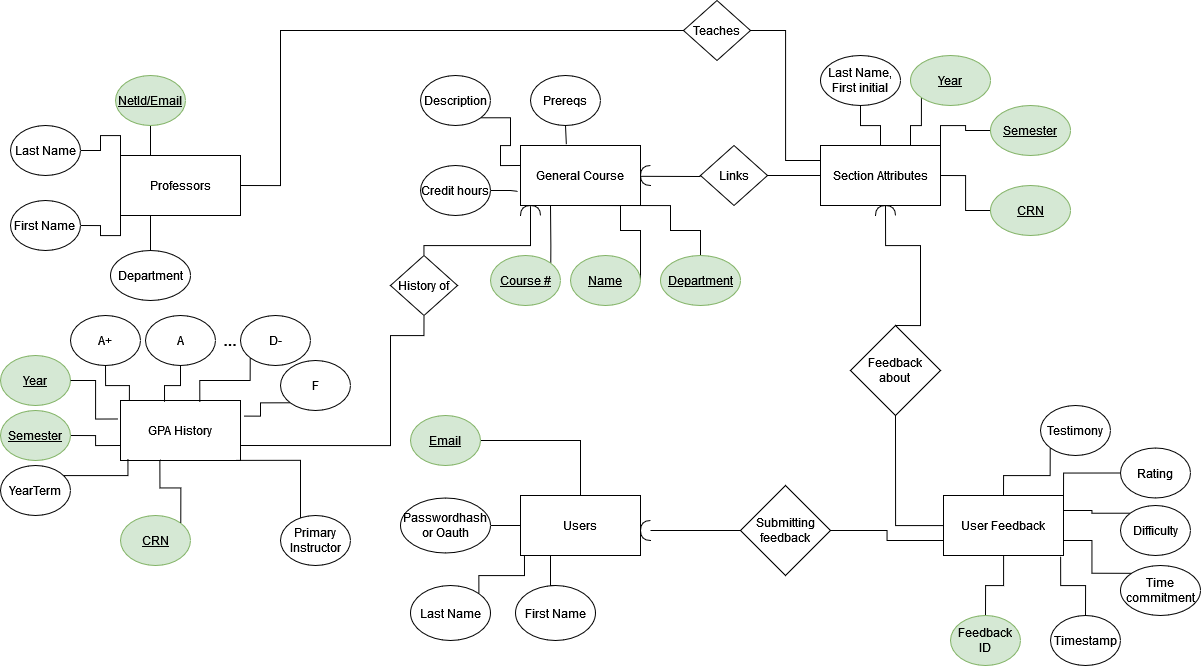

The diagram above was exported from draw.io. Its source (the exported page's mxGraphModel, read from the mxfile embedded in the PNG):
<mxGraphModel dx="3870" dy="2525" grid="1" gridSize="10" guides="1" tooltips="1" connect="1" arrows="1" fold="1" page="1" pageScale="1" pageWidth="826" pageHeight="1169" background="none" math="0" shadow="0">
  <root>
    <mxCell id="0" />
    <mxCell id="1" parent="0" />
    <mxCell id="2" value="General Course" style="rounded=0;whiteSpace=wrap;html=1;" vertex="1" parent="1">
      <mxGeometry x="140" y="160" width="120" height="60" as="geometry" />
    </mxCell>
    <mxCell id="3" style="edgeStyle=orthogonalEdgeStyle;rounded=0;orthogonalLoop=1;jettySize=auto;html=1;exitX=1;exitY=0;exitDx=0;exitDy=0;entryX=0.25;entryY=1;entryDx=0;entryDy=0;endArrow=none;endFill=0;" edge="1" source="4" target="2" parent="1">
      <mxGeometry relative="1" as="geometry">
        <Array as="points">
          <mxPoint x="170" y="260" />
          <mxPoint x="170" y="260" />
        </Array>
      </mxGeometry>
    </mxCell>
    <mxCell id="4" value="&lt;u&gt;Course #&lt;/u&gt;" style="ellipse;whiteSpace=wrap;html=1;fillColor=#d5e8d4;strokeColor=#82b366;" vertex="1" parent="1">
      <mxGeometry x="110" y="270" width="70" height="50" as="geometry" />
    </mxCell>
    <mxCell id="5" style="edgeStyle=orthogonalEdgeStyle;rounded=0;orthogonalLoop=1;jettySize=auto;html=1;entryX=0.5;entryY=1;entryDx=0;entryDy=0;endArrow=none;endFill=0;" edge="1" source="6" target="2" parent="1">
      <mxGeometry relative="1" as="geometry">
        <Array as="points">
          <mxPoint x="260" y="245" />
          <mxPoint x="240" y="245" />
          <mxPoint x="240" y="220" />
        </Array>
      </mxGeometry>
    </mxCell>
    <mxCell id="6" value="&lt;u&gt;Name&lt;/u&gt;" style="ellipse;whiteSpace=wrap;html=1;fillColor=#d5e8d4;strokeColor=#82b366;" vertex="1" parent="1">
      <mxGeometry x="190" y="270" width="70" height="50" as="geometry" />
    </mxCell>
    <mxCell id="7" style="edgeStyle=orthogonalEdgeStyle;rounded=0;orthogonalLoop=1;jettySize=auto;html=1;exitX=0.5;exitY=0;exitDx=0;exitDy=0;entryX=0.75;entryY=1;entryDx=0;entryDy=0;strokeColor=default;endArrow=none;endFill=0;" edge="1" source="8" target="2" parent="1">
      <mxGeometry relative="1" as="geometry">
        <Array as="points">
          <mxPoint x="320" y="245" />
          <mxPoint x="290" y="245" />
          <mxPoint x="290" y="220" />
        </Array>
      </mxGeometry>
    </mxCell>
    <mxCell id="8" value="&lt;u&gt;Department&lt;/u&gt;" style="ellipse;whiteSpace=wrap;html=1;fillColor=#d5e8d4;strokeColor=#82b366;" vertex="1" parent="1">
      <mxGeometry x="280" y="270" width="80" height="50" as="geometry" />
    </mxCell>
    <mxCell id="9" value="Credit hours" style="ellipse;whiteSpace=wrap;html=1;" vertex="1" parent="1">
      <mxGeometry x="40" y="180" width="70" height="50" as="geometry" />
    </mxCell>
    <mxCell id="10" value="Description" style="ellipse;whiteSpace=wrap;html=1;" vertex="1" parent="1">
      <mxGeometry x="40" y="90" width="70" height="50" as="geometry" />
    </mxCell>
    <mxCell id="11" value="Prereqs" style="ellipse;whiteSpace=wrap;html=1;" vertex="1" parent="1">
      <mxGeometry x="150" y="90" width="70" height="50" as="geometry" />
    </mxCell>
    <mxCell id="12" style="edgeStyle=orthogonalEdgeStyle;rounded=0;orthogonalLoop=1;jettySize=auto;html=1;entryX=-0.023;entryY=0.764;entryDx=0;entryDy=0;entryPerimeter=0;endArrow=none;endFill=0;" edge="1" source="9" target="2" parent="1">
      <mxGeometry relative="1" as="geometry" />
    </mxCell>
    <mxCell id="13" style="edgeStyle=orthogonalEdgeStyle;rounded=0;orthogonalLoop=1;jettySize=auto;html=1;exitX=1;exitY=1;exitDx=0;exitDy=0;entryX=0;entryY=0.333;entryDx=0;entryDy=0;entryPerimeter=0;endArrow=none;endFill=0;" edge="1" source="10" target="2" parent="1">
      <mxGeometry relative="1" as="geometry" />
    </mxCell>
    <mxCell id="14" style="edgeStyle=orthogonalEdgeStyle;rounded=0;orthogonalLoop=1;jettySize=auto;html=1;exitX=0.5;exitY=1;exitDx=0;exitDy=0;entryX=0.382;entryY=-0.021;entryDx=0;entryDy=0;entryPerimeter=0;endArrow=none;endFill=0;" edge="1" source="11" target="2" parent="1">
      <mxGeometry relative="1" as="geometry" />
    </mxCell>
    <mxCell id="15" style="edgeStyle=orthogonalEdgeStyle;rounded=0;orthogonalLoop=1;jettySize=auto;html=1;exitX=0.5;exitY=0;exitDx=0;exitDy=0;entryX=0.5;entryY=1;entryDx=0;entryDy=0;endArrow=none;endFill=0;" edge="1" source="16" target="93" parent="1">
      <mxGeometry relative="1" as="geometry" />
    </mxCell>
    <mxCell id="16" value="Section Attributes" style="whiteSpace=wrap;html=1;" vertex="1" parent="1">
      <mxGeometry x="440" y="160" width="120" height="60" as="geometry" />
    </mxCell>
    <mxCell id="17" value="" style="edgeStyle=orthogonalEdgeStyle;rounded=0;orthogonalLoop=1;jettySize=auto;html=1;entryX=1.001;entryY=0.455;entryDx=0;entryDy=0;endArrow=none;endFill=0;startArrow=none;startFill=0;entryPerimeter=0;" edge="1" target="18" parent="1">
      <mxGeometry relative="1" as="geometry">
        <mxPoint x="320" y="191" as="sourcePoint" />
        <mxPoint x="260" y="187" as="targetPoint" />
        <Array as="points">
          <mxPoint x="260" y="190" />
        </Array>
      </mxGeometry>
    </mxCell>
    <mxCell id="18" value="" style="shape=requiredInterface;html=1;verticalLabelPosition=bottom;sketch=0;direction=east;rotation=-180;" vertex="1" parent="1">
      <mxGeometry x="260" y="180" width="10" height="20" as="geometry" />
    </mxCell>
    <mxCell id="19" style="edgeStyle=orthogonalEdgeStyle;rounded=0;orthogonalLoop=1;jettySize=auto;html=1;entryX=1;entryY=0.5;entryDx=0;entryDy=0;endArrow=none;endFill=0;" edge="1" source="20" target="16" parent="1">
      <mxGeometry relative="1" as="geometry" />
    </mxCell>
    <mxCell id="20" value="&lt;u&gt;CRN&lt;/u&gt;" style="ellipse;whiteSpace=wrap;html=1;fillColor=#d5e8d4;strokeColor=#82b366;" vertex="1" parent="1">
      <mxGeometry x="610" y="200" width="80" height="50" as="geometry" />
    </mxCell>
    <mxCell id="21" style="edgeStyle=orthogonalEdgeStyle;rounded=0;orthogonalLoop=1;jettySize=auto;html=1;exitX=0;exitY=0.5;exitDx=0;exitDy=0;entryX=1;entryY=0;entryDx=0;entryDy=0;endArrow=none;endFill=0;" edge="1" source="22" target="16" parent="1">
      <mxGeometry relative="1" as="geometry" />
    </mxCell>
    <mxCell id="22" value="&lt;u&gt;Semester&lt;/u&gt;" style="ellipse;whiteSpace=wrap;html=1;fillColor=#d5e8d4;strokeColor=#82b366;" vertex="1" parent="1">
      <mxGeometry x="610" y="120" width="80" height="50" as="geometry" />
    </mxCell>
    <mxCell id="23" style="edgeStyle=orthogonalEdgeStyle;rounded=0;orthogonalLoop=1;jettySize=auto;html=1;exitX=0;exitY=1;exitDx=0;exitDy=0;entryX=0.75;entryY=0;entryDx=0;entryDy=0;endArrow=none;endFill=0;" edge="1" source="24" target="16" parent="1">
      <mxGeometry relative="1" as="geometry" />
    </mxCell>
    <mxCell id="24" value="&lt;u&gt;Year&lt;/u&gt;" style="ellipse;whiteSpace=wrap;html=1;fillColor=#d5e8d4;strokeColor=#82b366;" vertex="1" parent="1">
      <mxGeometry x="530" y="70" width="80" height="50" as="geometry" />
    </mxCell>
    <mxCell id="25" style="edgeStyle=orthogonalEdgeStyle;rounded=0;orthogonalLoop=1;jettySize=auto;html=1;entryX=0;entryY=0.5;entryDx=0;entryDy=0;endArrow=none;endFill=0;" edge="1" source="26" target="16" parent="1">
      <mxGeometry relative="1" as="geometry" />
    </mxCell>
    <mxCell id="26" value="Links" style="rhombus;whiteSpace=wrap;html=1;" vertex="1" parent="1">
      <mxGeometry x="320" y="160" width="67" height="60" as="geometry" />
    </mxCell>
    <mxCell id="27" value="Users" style="rounded=0;whiteSpace=wrap;html=1;" vertex="1" parent="1">
      <mxGeometry x="140" y="510" width="120" height="60" as="geometry" />
    </mxCell>
    <mxCell id="28" style="edgeStyle=orthogonalEdgeStyle;rounded=0;orthogonalLoop=1;jettySize=auto;html=1;endArrow=none;endFill=0;" edge="1" source="29" target="27" parent="1">
      <mxGeometry relative="1" as="geometry" />
    </mxCell>
    <mxCell id="29" value="&lt;u&gt;Email&lt;/u&gt;" style="ellipse;whiteSpace=wrap;html=1;fillColor=#d5e8d4;strokeColor=#82b366;" vertex="1" parent="1">
      <mxGeometry x="30" y="430" width="70" height="50" as="geometry" />
    </mxCell>
    <mxCell id="30" style="edgeStyle=orthogonalEdgeStyle;rounded=0;orthogonalLoop=1;jettySize=auto;html=1;exitX=1;exitY=0.5;exitDx=0;exitDy=0;entryX=0;entryY=0.5;entryDx=0;entryDy=0;endArrow=none;endFill=0;" edge="1" source="31" target="27" parent="1">
      <mxGeometry relative="1" as="geometry" />
    </mxCell>
    <mxCell id="31" value="Passwordhash or Oauth" style="ellipse;whiteSpace=wrap;html=1;" vertex="1" parent="1">
      <mxGeometry x="20" y="512.5" width="90" height="55" as="geometry" />
    </mxCell>
    <mxCell id="32" style="edgeStyle=orthogonalEdgeStyle;rounded=0;orthogonalLoop=1;jettySize=auto;html=1;exitX=0.5;exitY=0;exitDx=0;exitDy=0;entryX=0.25;entryY=1;entryDx=0;entryDy=0;endArrow=none;endFill=0;" edge="1" source="33" target="27" parent="1">
      <mxGeometry relative="1" as="geometry" />
    </mxCell>
    <mxCell id="33" value="First Name" style="ellipse;whiteSpace=wrap;html=1;" vertex="1" parent="1">
      <mxGeometry x="135" y="600" width="80" height="55" as="geometry" />
    </mxCell>
    <mxCell id="34" value="Last Name" style="ellipse;whiteSpace=wrap;html=1;" vertex="1" parent="1">
      <mxGeometry x="30" y="600" width="80" height="55" as="geometry" />
    </mxCell>
    <mxCell id="35" style="edgeStyle=orthogonalEdgeStyle;rounded=0;orthogonalLoop=1;jettySize=auto;html=1;exitX=1;exitY=0;exitDx=0;exitDy=0;entryX=0.033;entryY=0.994;entryDx=0;entryDy=0;entryPerimeter=0;endArrow=none;endFill=0;" edge="1" source="34" target="27" parent="1">
      <mxGeometry relative="1" as="geometry">
        <Array as="points">
          <mxPoint x="99" y="590" />
          <mxPoint x="144" y="590" />
        </Array>
      </mxGeometry>
    </mxCell>
    <mxCell id="36" style="edgeStyle=orthogonalEdgeStyle;rounded=0;orthogonalLoop=1;jettySize=auto;html=1;entryX=0.5;entryY=1;entryDx=0;entryDy=0;endArrow=none;endFill=0;" edge="1" source="39" target="49" parent="1">
      <mxGeometry relative="1" as="geometry" />
    </mxCell>
    <mxCell id="37" style="edgeStyle=orthogonalEdgeStyle;rounded=0;orthogonalLoop=1;jettySize=auto;html=1;exitX=0;exitY=0.75;exitDx=0;exitDy=0;entryX=1;entryY=0.5;entryDx=0;entryDy=0;endArrow=none;endFill=0;" edge="1" source="39" target="53" parent="1">
      <mxGeometry relative="1" as="geometry" />
    </mxCell>
    <mxCell id="38" style="edgeStyle=orthogonalEdgeStyle;rounded=0;orthogonalLoop=1;jettySize=auto;html=1;endArrow=none;endFill=0;" edge="1" source="39" target="92" parent="1">
      <mxGeometry relative="1" as="geometry" />
    </mxCell>
    <mxCell id="39" value="User Feedback" style="whiteSpace=wrap;html=1;" vertex="1" parent="1">
      <mxGeometry x="563" y="510" width="120" height="60" as="geometry" />
    </mxCell>
    <mxCell id="40" style="edgeStyle=orthogonalEdgeStyle;rounded=0;orthogonalLoop=1;jettySize=auto;html=1;exitX=0;exitY=1;exitDx=0;exitDy=0;entryX=0.5;entryY=0;entryDx=0;entryDy=0;endArrow=none;endFill=0;" edge="1" source="41" target="39" parent="1">
      <mxGeometry relative="1" as="geometry" />
    </mxCell>
    <mxCell id="41" value="Testimony" style="ellipse;whiteSpace=wrap;html=1;" vertex="1" parent="1">
      <mxGeometry x="660" y="420" width="70" height="50" as="geometry" />
    </mxCell>
    <mxCell id="42" style="edgeStyle=orthogonalEdgeStyle;rounded=0;orthogonalLoop=1;jettySize=auto;html=1;exitX=0;exitY=0.5;exitDx=0;exitDy=0;entryX=1;entryY=0;entryDx=0;entryDy=0;endArrow=none;endFill=0;" edge="1" source="43" target="39" parent="1">
      <mxGeometry relative="1" as="geometry" />
    </mxCell>
    <mxCell id="43" value="Rating" style="ellipse;whiteSpace=wrap;html=1;" vertex="1" parent="1">
      <mxGeometry x="740" y="462.5" width="70" height="50" as="geometry" />
    </mxCell>
    <mxCell id="44" style="edgeStyle=orthogonalEdgeStyle;rounded=0;orthogonalLoop=1;jettySize=auto;html=1;exitX=0;exitY=0;exitDx=0;exitDy=0;entryX=1;entryY=0.25;entryDx=0;entryDy=0;endArrow=none;endFill=0;" edge="1" source="45" target="39" parent="1">
      <mxGeometry relative="1" as="geometry" />
    </mxCell>
    <mxCell id="45" value="Difficulty" style="ellipse;whiteSpace=wrap;html=1;" vertex="1" parent="1">
      <mxGeometry x="740" y="520" width="70" height="50" as="geometry" />
    </mxCell>
    <mxCell id="46" style="edgeStyle=orthogonalEdgeStyle;rounded=0;orthogonalLoop=1;jettySize=auto;html=1;exitX=0;exitY=0;exitDx=0;exitDy=0;entryX=1;entryY=0.75;entryDx=0;entryDy=0;endArrow=none;endFill=0;" edge="1" source="47" target="39" parent="1">
      <mxGeometry relative="1" as="geometry" />
    </mxCell>
    <mxCell id="47" value="Time commitment" style="ellipse;whiteSpace=wrap;html=1;" vertex="1" parent="1">
      <mxGeometry x="740" y="580" width="80" height="50" as="geometry" />
    </mxCell>
    <mxCell id="48" value="Timestamp" style="ellipse;whiteSpace=wrap;html=1;" vertex="1" parent="1">
      <mxGeometry x="670" y="630" width="70" height="50" as="geometry" />
    </mxCell>
    <mxCell id="49" value="Feedback&lt;br&gt; about" style="rhombus;whiteSpace=wrap;html=1;" vertex="1" parent="1">
      <mxGeometry x="470" y="340" width="90" height="90" as="geometry" />
    </mxCell>
    <mxCell id="50" value="" style="shape=requiredInterface;html=1;verticalLabelPosition=bottom;sketch=0;direction=east;rotation=-90;" vertex="1" parent="1">
      <mxGeometry x="500" y="215" width="10" height="20" as="geometry" />
    </mxCell>
    <mxCell id="51" style="edgeStyle=orthogonalEdgeStyle;rounded=0;orthogonalLoop=1;jettySize=auto;html=1;exitX=0.5;exitY=0;exitDx=0;exitDy=0;entryX=1;entryY=0.5;entryDx=0;entryDy=0;entryPerimeter=0;endArrow=none;endFill=0;" edge="1" source="49" target="50" parent="1">
      <mxGeometry relative="1" as="geometry">
        <Array as="points">
          <mxPoint x="540" y="340" />
          <mxPoint x="540" y="260" />
          <mxPoint x="505" y="260" />
        </Array>
      </mxGeometry>
    </mxCell>
    <mxCell id="52" style="edgeStyle=orthogonalEdgeStyle;rounded=0;orthogonalLoop=1;jettySize=auto;html=1;exitX=0.5;exitY=0;exitDx=0;exitDy=0;entryX=0.976;entryY=1.018;entryDx=0;entryDy=0;entryPerimeter=0;endArrow=none;endFill=0;" edge="1" source="48" target="39" parent="1">
      <mxGeometry relative="1" as="geometry" />
    </mxCell>
    <mxCell id="53" value="Submitting feedback" style="rhombus;whiteSpace=wrap;html=1;" vertex="1" parent="1">
      <mxGeometry x="360" y="500" width="90" height="90" as="geometry" />
    </mxCell>
    <mxCell id="54" style="edgeStyle=orthogonalEdgeStyle;rounded=0;orthogonalLoop=1;jettySize=auto;html=1;exitX=0;exitY=0.5;exitDx=0;exitDy=0;endArrow=none;endFill=0;" edge="1" source="53" target="55" parent="1">
      <mxGeometry relative="1" as="geometry">
        <mxPoint x="290" y="520" as="targetPoint" />
      </mxGeometry>
    </mxCell>
    <mxCell id="55" value="" style="shape=requiredInterface;html=1;verticalLabelPosition=bottom;sketch=0;direction=east;rotation=-180;" vertex="1" parent="1">
      <mxGeometry x="260" y="535" width="10" height="20" as="geometry" />
    </mxCell>
    <mxCell id="56" style="edgeStyle=orthogonalEdgeStyle;rounded=0;orthogonalLoop=1;jettySize=auto;html=1;exitX=1;exitY=0.5;exitDx=0;exitDy=0;entryX=0;entryY=0.5;entryDx=0;entryDy=0;endArrow=none;endFill=0;" edge="1" source="57" target="69" parent="1">
      <mxGeometry relative="1" as="geometry">
        <Array as="points">
          <mxPoint x="-100" y="200" />
          <mxPoint x="-100" y="45" />
        </Array>
      </mxGeometry>
    </mxCell>
    <mxCell id="57" value="Professors" style="rounded=0;whiteSpace=wrap;html=1;" vertex="1" parent="1">
      <mxGeometry x="-260" y="170" width="120" height="60" as="geometry" />
    </mxCell>
    <mxCell id="58" style="edgeStyle=orthogonalEdgeStyle;rounded=0;orthogonalLoop=1;jettySize=auto;html=1;exitX=1;exitY=0.75;exitDx=0;exitDy=0;entryX=0.5;entryY=1;entryDx=0;entryDy=0;endArrow=none;endFill=0;" edge="1" source="59" target="90" parent="1">
      <mxGeometry relative="1" as="geometry">
        <Array as="points">
          <mxPoint x="10" y="460" />
          <mxPoint x="10" y="350" />
          <mxPoint x="44" y="350" />
        </Array>
      </mxGeometry>
    </mxCell>
    <mxCell id="59" value="GPA History" style="rounded=0;whiteSpace=wrap;html=1;" vertex="1" parent="1">
      <mxGeometry x="-260" y="415" width="120" height="60" as="geometry" />
    </mxCell>
    <mxCell id="60" style="edgeStyle=orthogonalEdgeStyle;rounded=0;orthogonalLoop=1;jettySize=auto;html=1;exitX=1;exitY=0.5;exitDx=0;exitDy=0;entryX=0;entryY=1;entryDx=0;entryDy=0;endArrow=none;endFill=0;" edge="1" source="61" target="57" parent="1">
      <mxGeometry relative="1" as="geometry" />
    </mxCell>
    <mxCell id="61" value="First Name&lt;u&gt;&lt;br&gt;&lt;/u&gt;" style="ellipse;whiteSpace=wrap;html=1;" vertex="1" parent="1">
      <mxGeometry x="-370" y="215" width="70" height="50" as="geometry" />
    </mxCell>
    <mxCell id="62" style="edgeStyle=orthogonalEdgeStyle;rounded=0;orthogonalLoop=1;jettySize=auto;html=1;entryX=0.25;entryY=1;entryDx=0;entryDy=0;endArrow=none;endFill=0;" edge="1" source="63" target="57" parent="1">
      <mxGeometry relative="1" as="geometry" />
    </mxCell>
    <mxCell id="63" value="Department" style="ellipse;whiteSpace=wrap;html=1;" vertex="1" parent="1">
      <mxGeometry x="-270" y="265" width="80" height="50" as="geometry" />
    </mxCell>
    <mxCell id="64" style="edgeStyle=orthogonalEdgeStyle;rounded=0;orthogonalLoop=1;jettySize=auto;html=1;exitX=1;exitY=0.5;exitDx=0;exitDy=0;entryX=0;entryY=0;entryDx=0;entryDy=0;endArrow=none;endFill=0;" edge="1" source="65" target="57" parent="1">
      <mxGeometry relative="1" as="geometry" />
    </mxCell>
    <mxCell id="65" value="Last Name" style="ellipse;whiteSpace=wrap;html=1;" vertex="1" parent="1">
      <mxGeometry x="-370" y="140" width="70" height="50" as="geometry" />
    </mxCell>
    <mxCell id="66" style="edgeStyle=orthogonalEdgeStyle;rounded=0;orthogonalLoop=1;jettySize=auto;html=1;entryX=0.25;entryY=0;entryDx=0;entryDy=0;endArrow=none;endFill=0;" edge="1" source="67" target="57" parent="1">
      <mxGeometry relative="1" as="geometry" />
    </mxCell>
    <mxCell id="67" value="&lt;u&gt;NetId/Email&lt;/u&gt;" style="ellipse;whiteSpace=wrap;html=1;fillColor=#d5e8d4;strokeColor=#82b366;" vertex="1" parent="1">
      <mxGeometry x="-265" y="90" width="70" height="50" as="geometry" />
    </mxCell>
    <mxCell id="68" style="edgeStyle=orthogonalEdgeStyle;rounded=0;orthogonalLoop=1;jettySize=auto;html=1;entryX=0;entryY=0.25;entryDx=0;entryDy=0;endArrow=none;endFill=0;" edge="1" source="69" target="16" parent="1">
      <mxGeometry relative="1" as="geometry" />
    </mxCell>
    <mxCell id="69" value="Teaches" style="rhombus;whiteSpace=wrap;html=1;" vertex="1" parent="1">
      <mxGeometry x="303" y="15" width="67" height="60" as="geometry" />
    </mxCell>
    <mxCell id="70" style="edgeStyle=orthogonalEdgeStyle;rounded=0;orthogonalLoop=1;jettySize=auto;html=1;exitX=1;exitY=0.5;exitDx=0;exitDy=0;entryX=0;entryY=0.75;entryDx=0;entryDy=0;endArrow=none;endFill=0;" edge="1" source="71" target="59" parent="1">
      <mxGeometry relative="1" as="geometry" />
    </mxCell>
    <mxCell id="71" value="&lt;u&gt;Semester&lt;/u&gt;" style="ellipse;whiteSpace=wrap;html=1;fillColor=#d5e8d4;strokeColor=#82b366;" vertex="1" parent="1">
      <mxGeometry x="-380" y="425" width="70" height="50" as="geometry" />
    </mxCell>
    <mxCell id="72" value="YearTerm" style="ellipse;whiteSpace=wrap;html=1;" vertex="1" parent="1">
      <mxGeometry x="-380" y="480" width="70" height="50" as="geometry" />
    </mxCell>
    <mxCell id="73" value="&lt;u&gt;CRN&lt;/u&gt;" style="ellipse;whiteSpace=wrap;html=1;fillColor=#d5e8d4;strokeColor=#82b366;" vertex="1" parent="1">
      <mxGeometry x="-260" y="530" width="70" height="50" as="geometry" />
    </mxCell>
    <mxCell id="74" value="&lt;u&gt;Year&lt;/u&gt;" style="ellipse;whiteSpace=wrap;html=1;fillColor=#d5e8d4;strokeColor=#82b366;" vertex="1" parent="1">
      <mxGeometry x="-380" y="370" width="70" height="50" as="geometry" />
    </mxCell>
    <mxCell id="75" value="A+" style="ellipse;whiteSpace=wrap;html=1;" vertex="1" parent="1">
      <mxGeometry x="-310" y="330" width="70" height="50" as="geometry" />
    </mxCell>
    <mxCell id="76" value="A" style="ellipse;whiteSpace=wrap;html=1;" vertex="1" parent="1">
      <mxGeometry x="-235" y="330" width="70" height="50" as="geometry" />
    </mxCell>
    <mxCell id="77" value="&lt;b&gt;&lt;font style=&quot;font-size: 16px;&quot;&gt;...&lt;/font&gt;&lt;/b&gt;" style="text;html=1;strokeColor=none;fillColor=none;align=center;verticalAlign=middle;whiteSpace=wrap;rounded=0;" vertex="1" parent="1">
      <mxGeometry x="-180" y="340" width="60" height="30" as="geometry" />
    </mxCell>
    <mxCell id="78" value="D-" style="ellipse;whiteSpace=wrap;html=1;" vertex="1" parent="1">
      <mxGeometry x="-140" y="330" width="70" height="50" as="geometry" />
    </mxCell>
    <mxCell id="79" value="F" style="ellipse;whiteSpace=wrap;html=1;" vertex="1" parent="1">
      <mxGeometry x="-100" y="375" width="70" height="50" as="geometry" />
    </mxCell>
    <mxCell id="80" value="Primary Instructor" style="ellipse;whiteSpace=wrap;html=1;" vertex="1" parent="1">
      <mxGeometry x="-100" y="530" width="70" height="50" as="geometry" />
    </mxCell>
    <mxCell id="81" style="edgeStyle=orthogonalEdgeStyle;rounded=0;orthogonalLoop=1;jettySize=auto;html=1;entryX=0.959;entryY=0.998;entryDx=0;entryDy=0;entryPerimeter=0;endArrow=none;endFill=0;" edge="1" source="80" target="59" parent="1">
      <mxGeometry relative="1" as="geometry">
        <Array as="points">
          <mxPoint x="-80" y="475" />
        </Array>
      </mxGeometry>
    </mxCell>
    <mxCell id="82" style="edgeStyle=orthogonalEdgeStyle;rounded=0;orthogonalLoop=1;jettySize=auto;html=1;exitX=1;exitY=0;exitDx=0;exitDy=0;entryX=0.328;entryY=0.975;entryDx=0;entryDy=0;entryPerimeter=0;endArrow=none;endFill=0;" edge="1" source="73" target="59" parent="1">
      <mxGeometry relative="1" as="geometry" />
    </mxCell>
    <mxCell id="83" style="edgeStyle=orthogonalEdgeStyle;rounded=0;orthogonalLoop=1;jettySize=auto;html=1;entryX=0.062;entryY=0.975;entryDx=0;entryDy=0;entryPerimeter=0;endArrow=none;endFill=0;" edge="1" source="72" target="59" parent="1">
      <mxGeometry relative="1" as="geometry">
        <Array as="points">
          <mxPoint x="-253" y="490" />
        </Array>
      </mxGeometry>
    </mxCell>
    <mxCell id="84" style="edgeStyle=orthogonalEdgeStyle;rounded=0;orthogonalLoop=1;jettySize=auto;html=1;entryX=-0.021;entryY=0.308;entryDx=0;entryDy=0;entryPerimeter=0;endArrow=none;endFill=0;" edge="1" source="74" target="59" parent="1">
      <mxGeometry relative="1" as="geometry" />
    </mxCell>
    <mxCell id="85" style="edgeStyle=orthogonalEdgeStyle;rounded=0;orthogonalLoop=1;jettySize=auto;html=1;exitX=0.5;exitY=1;exitDx=0;exitDy=0;entryX=0.074;entryY=0.006;entryDx=0;entryDy=0;entryPerimeter=0;endArrow=none;endFill=0;" edge="1" source="75" target="59" parent="1">
      <mxGeometry relative="1" as="geometry" />
    </mxCell>
    <mxCell id="86" style="edgeStyle=orthogonalEdgeStyle;rounded=0;orthogonalLoop=1;jettySize=auto;html=1;entryX=0.367;entryY=0.022;entryDx=0;entryDy=0;entryPerimeter=0;endArrow=none;endFill=0;" edge="1" source="76" target="59" parent="1">
      <mxGeometry relative="1" as="geometry" />
    </mxCell>
    <mxCell id="87" style="edgeStyle=orthogonalEdgeStyle;rounded=0;orthogonalLoop=1;jettySize=auto;html=1;exitX=0;exitY=1;exitDx=0;exitDy=0;entryX=0.661;entryY=0.03;entryDx=0;entryDy=0;entryPerimeter=0;endArrow=none;endFill=0;" edge="1" source="78" target="59" parent="1">
      <mxGeometry relative="1" as="geometry">
        <Array as="points">
          <mxPoint x="-130" y="395" />
          <mxPoint x="-181" y="395" />
        </Array>
      </mxGeometry>
    </mxCell>
    <mxCell id="88" style="edgeStyle=orthogonalEdgeStyle;rounded=0;orthogonalLoop=1;jettySize=auto;html=1;exitX=0;exitY=1;exitDx=0;exitDy=0;entryX=1.026;entryY=0.26;entryDx=0;entryDy=0;entryPerimeter=0;endArrow=none;endFill=0;" edge="1" source="79" target="59" parent="1">
      <mxGeometry relative="1" as="geometry" />
    </mxCell>
    <mxCell id="89" style="edgeStyle=orthogonalEdgeStyle;rounded=0;orthogonalLoop=1;jettySize=auto;html=1;entryX=0.074;entryY=1.01;entryDx=0;entryDy=0;entryPerimeter=0;endArrow=none;endFill=0;" edge="1" source="90" target="2" parent="1">
      <mxGeometry relative="1" as="geometry">
        <mxPoint x="110" y="240" as="targetPoint" />
        <Array as="points">
          <mxPoint x="44" y="260" />
          <mxPoint x="150" y="260" />
          <mxPoint x="150" y="221" />
        </Array>
      </mxGeometry>
    </mxCell>
    <mxCell id="90" value="History of" style="rhombus;whiteSpace=wrap;html=1;" vertex="1" parent="1">
      <mxGeometry x="10" y="270" width="67" height="60" as="geometry" />
    </mxCell>
    <mxCell id="91" value="" style="shape=requiredInterface;html=1;verticalLabelPosition=bottom;sketch=0;direction=east;rotation=-90;" vertex="1" parent="1">
      <mxGeometry x="145" y="215" width="10" height="20" as="geometry" />
    </mxCell>
    <mxCell id="92" value="Feedback ID" style="ellipse;whiteSpace=wrap;html=1;fillColor=#d5e8d4;strokeColor=#82b366;" vertex="1" parent="1">
      <mxGeometry x="570" y="630" width="70" height="50" as="geometry" />
    </mxCell>
    <mxCell id="93" value="Last Name, First initial" style="ellipse;whiteSpace=wrap;html=1;" vertex="1" parent="1">
      <mxGeometry x="440" y="70" width="80" height="50" as="geometry" />
    </mxCell>
  </root>
</mxGraphModel>